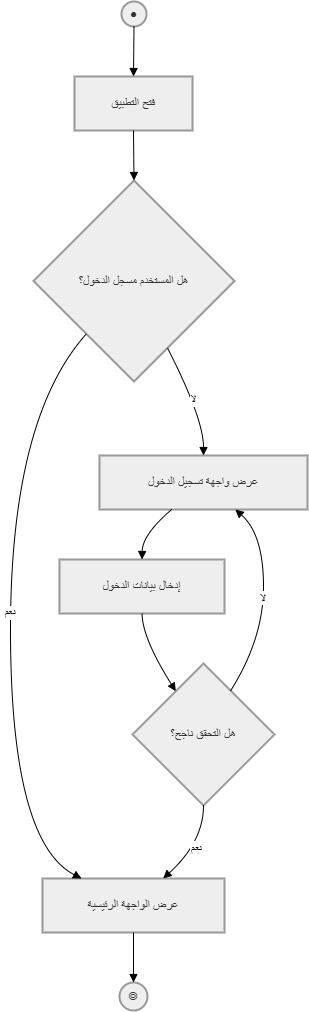

The diagram above was exported from draw.io. Its source (the exported page's mxGraphModel, read from the mxfile embedded in the PNG):
<mxGraphModel dx="3883" dy="1825" grid="1" gridSize="10" guides="1" tooltips="1" connect="1" arrows="1" fold="1" page="1" pageScale="1" pageWidth="850" pageHeight="1100" math="0" shadow="0">
  <root>
    <mxCell id="0" />
    <mxCell id="1" parent="0" />
    <mxCell id="obWhr5NGefyxn13rMV1t-1" parent="1" style="ellipse;aspect=fixed;strokeWidth=2;whiteSpace=wrap;fillColor=light-dark(#eeeeee,#1f2020);strokeColor=light-dark(#999999,#cccccc);fontColor=light-dark(#333333,#cccccc);" value="●" vertex="1">
      <mxGeometry height="25" width="25" x="108" y="1050" as="geometry" />
    </mxCell>
    <mxCell id="obWhr5NGefyxn13rMV1t-2" parent="1" style="whiteSpace=wrap;strokeWidth=2;fillColor=light-dark(#eeeeee,#1f2020);strokeColor=light-dark(#999999,#cccccc);fontColor=light-dark(#333333,#cccccc);" value="فتح التطبيق" vertex="1">
      <mxGeometry height="54" width="118" x="61" y="1125" as="geometry" />
    </mxCell>
    <mxCell id="obWhr5NGefyxn13rMV1t-3" parent="1" style="rhombus;strokeWidth=2;whiteSpace=wrap;fillColor=light-dark(#eeeeee,#1f2020);strokeColor=light-dark(#999999,#cccccc);fontColor=light-dark(#333333,#cccccc);" value="هل المستخدم مسجل الدخول؟" vertex="1">
      <mxGeometry height="201" width="201" x="20" y="1229" as="geometry" />
    </mxCell>
    <mxCell id="obWhr5NGefyxn13rMV1t-4" parent="1" style="whiteSpace=wrap;strokeWidth=2;fillColor=light-dark(#eeeeee,#1f2020);strokeColor=light-dark(#999999,#cccccc);fontColor=light-dark(#333333,#cccccc);" value="عرض الواجهة الرئيسية" vertex="1">
      <mxGeometry height="54" width="182" x="29" y="1927" as="geometry" />
    </mxCell>
    <mxCell id="obWhr5NGefyxn13rMV1t-5" parent="1" style="ellipse;aspect=fixed;strokeWidth=2;whiteSpace=wrap;fillColor=light-dark(#eeeeee,#1f2020);strokeColor=light-dark(#999999,#cccccc);fontColor=light-dark(#333333,#cccccc);" value="◎" vertex="1">
      <mxGeometry height="28" width="28" x="106" y="2031" as="geometry" />
    </mxCell>
    <mxCell id="obWhr5NGefyxn13rMV1t-6" parent="1" style="whiteSpace=wrap;strokeWidth=2;fillColor=light-dark(#eeeeee,#1f2020);strokeColor=light-dark(#999999,#cccccc);fontColor=light-dark(#333333,#cccccc);" value="عرض واجهة تسجيل الدخول" vertex="1">
      <mxGeometry height="54" width="208" x="86" y="1504" as="geometry" />
    </mxCell>
    <mxCell id="obWhr5NGefyxn13rMV1t-7" parent="1" style="whiteSpace=wrap;strokeWidth=2;fillColor=light-dark(#eeeeee,#1f2020);strokeColor=light-dark(#999999,#cccccc);fontColor=light-dark(#333333,#cccccc);" value="إدخال بيانات الدخول" vertex="1">
      <mxGeometry height="54" width="165" x="46" y="1608" as="geometry" />
    </mxCell>
    <mxCell id="obWhr5NGefyxn13rMV1t-8" parent="1" style="rhombus;strokeWidth=2;whiteSpace=wrap;fillColor=light-dark(#eeeeee,#1f2020);strokeColor=light-dark(#999999,#cccccc);fontColor=light-dark(#333333,#cccccc);" value="هل التحقق ناجح؟" vertex="1">
      <mxGeometry height="142" width="142" x="119" y="1712" as="geometry" />
    </mxCell>
    <mxCell id="obWhr5NGefyxn13rMV1t-9" edge="1" parent="1" source="obWhr5NGefyxn13rMV1t-1" style="curved=1;startArrow=none;endArrow=block;exitX=0.49;exitY=0.99;entryX=0.5;entryY=-0.01;rounded=0;" target="obWhr5NGefyxn13rMV1t-2" value="">
      <mxGeometry relative="1" as="geometry">
        <Array as="points" />
      </mxGeometry>
    </mxCell>
    <mxCell id="obWhr5NGefyxn13rMV1t-10" edge="1" parent="1" source="obWhr5NGefyxn13rMV1t-2" style="curved=1;startArrow=none;endArrow=block;exitX=0.5;exitY=0.99;entryX=0.5;entryY=0;rounded=0;" target="obWhr5NGefyxn13rMV1t-3" value="">
      <mxGeometry relative="1" as="geometry">
        <Array as="points" />
      </mxGeometry>
    </mxCell>
    <mxCell id="obWhr5NGefyxn13rMV1t-11" edge="1" parent="1" source="obWhr5NGefyxn13rMV1t-3" style="curved=1;startArrow=none;endArrow=block;exitX=0.05;exitY=1;entryX=0.22;entryY=0.01;rounded=0;" target="obWhr5NGefyxn13rMV1t-4" value="نعم">
      <mxGeometry relative="1" as="geometry">
        <Array as="points">
          <mxPoint x="-3" y="1467" />
          <mxPoint x="-3" y="1890" />
        </Array>
      </mxGeometry>
    </mxCell>
    <mxCell id="obWhr5NGefyxn13rMV1t-12" edge="1" parent="1" source="obWhr5NGefyxn13rMV1t-4" style="curved=1;startArrow=none;endArrow=block;exitX=0.5;exitY=1.01;entryX=0.51;entryY=0.01;rounded=0;" target="obWhr5NGefyxn13rMV1t-5" value="">
      <mxGeometry relative="1" as="geometry">
        <Array as="points" />
      </mxGeometry>
    </mxCell>
    <mxCell id="obWhr5NGefyxn13rMV1t-13" edge="1" parent="1" source="obWhr5NGefyxn13rMV1t-3" style="curved=1;startArrow=none;endArrow=block;exitX=0.75;exitY=1;entryX=0.5;entryY=-0.01;rounded=0;" target="obWhr5NGefyxn13rMV1t-6" value="لا">
      <mxGeometry relative="1" as="geometry">
        <Array as="points">
          <mxPoint x="190" y="1467" />
        </Array>
      </mxGeometry>
    </mxCell>
    <mxCell id="obWhr5NGefyxn13rMV1t-14" edge="1" parent="1" source="obWhr5NGefyxn13rMV1t-6" style="curved=1;startArrow=none;endArrow=block;exitX=0.35;exitY=0.99;entryX=0.5;entryY=-0.01;rounded=0;" target="obWhr5NGefyxn13rMV1t-7" value="">
      <mxGeometry relative="1" as="geometry">
        <Array as="points">
          <mxPoint x="129" y="1583" />
        </Array>
      </mxGeometry>
    </mxCell>
    <mxCell id="obWhr5NGefyxn13rMV1t-15" edge="1" parent="1" source="obWhr5NGefyxn13rMV1t-7" style="curved=1;startArrow=none;endArrow=block;exitX=0.5;exitY=0.99;entryX=0.18;entryY=0;rounded=0;" target="obWhr5NGefyxn13rMV1t-8" value="">
      <mxGeometry relative="1" as="geometry">
        <Array as="points">
          <mxPoint x="129" y="1687" />
        </Array>
      </mxGeometry>
    </mxCell>
    <mxCell id="obWhr5NGefyxn13rMV1t-16" edge="1" parent="1" source="obWhr5NGefyxn13rMV1t-8" style="curved=1;startArrow=none;endArrow=block;exitX=0.5;exitY=0.99;entryX=0.66;entryY=0.01;rounded=0;" target="obWhr5NGefyxn13rMV1t-4" value="نعم">
      <mxGeometry relative="1" as="geometry">
        <Array as="points">
          <mxPoint x="190" y="1890" />
        </Array>
      </mxGeometry>
    </mxCell>
    <mxCell id="obWhr5NGefyxn13rMV1t-17" edge="1" parent="1" source="obWhr5NGefyxn13rMV1t-8" style="curved=1;startArrow=none;endArrow=block;exitX=0.81;exitY=0;entryX=0.65;entryY=0.99;rounded=0;" target="obWhr5NGefyxn13rMV1t-6" value="لا">
      <mxGeometry relative="1" as="geometry">
        <Array as="points">
          <mxPoint x="250" y="1687" />
          <mxPoint x="250" y="1583" />
        </Array>
      </mxGeometry>
    </mxCell>
  </root>
</mxGraphModel>